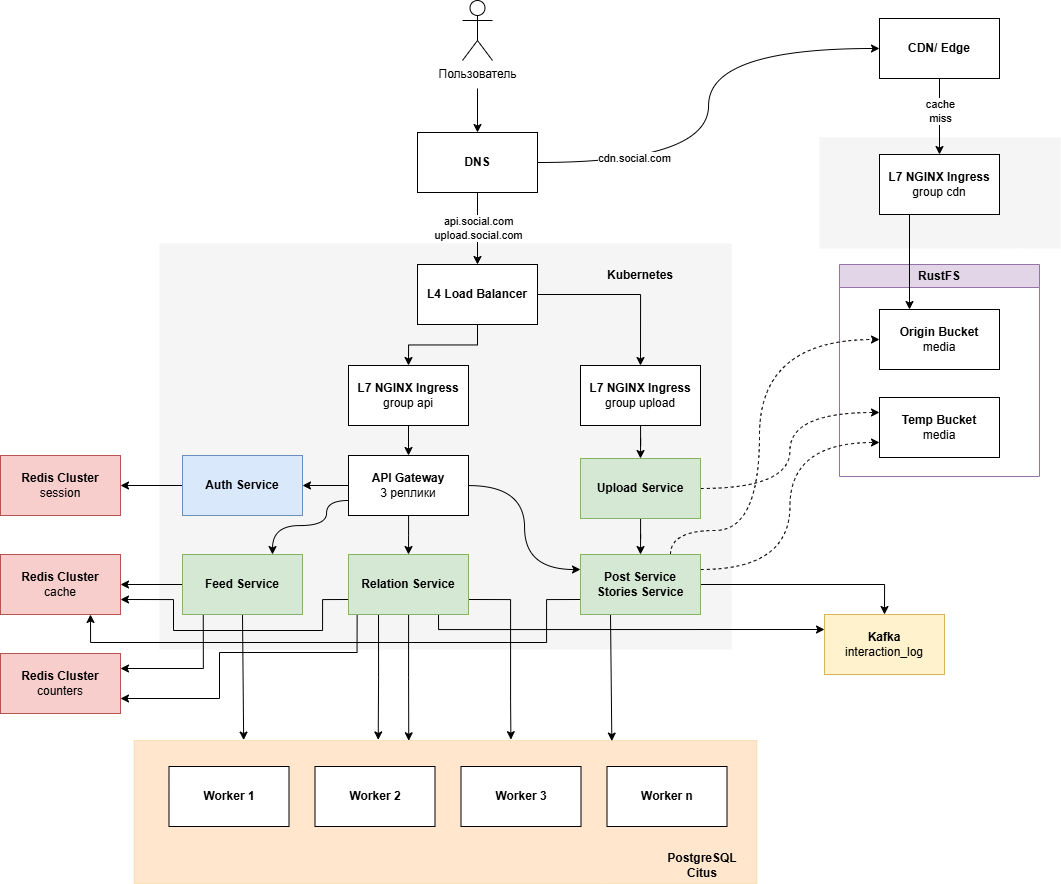

The diagram above was exported from draw.io. Its source (the exported page's mxGraphModel, read from the mxfile embedded in the PNG):
<mxGraphModel dx="665" dy="1063" grid="0" gridSize="10" guides="1" tooltips="1" connect="1" arrows="1" fold="1" page="0" pageScale="1" pageWidth="827" pageHeight="1169" math="0" shadow="0">
  <root>
    <mxCell id="0" />
    <mxCell id="1" parent="0" />
    <mxCell id="Ox249TCDBrkmnownjpAp-98" parent="1" style="rounded=0;whiteSpace=wrap;html=1;fillColor=#ffe6cc;strokeColor=#d79b00;strokeWidth=0;" value="" vertex="1">
      <mxGeometry height="143" width="623" x="1235.5" y="769" as="geometry" />
    </mxCell>
    <mxCell id="Ox249TCDBrkmnownjpAp-1" parent="1" style="rounded=0;whiteSpace=wrap;html=1;fillColor=#f5f5f5;fontColor=#333333;strokeColor=#F5F5F5;strokeWidth=0;" value="" vertex="1">
      <mxGeometry height="111" width="241" x="1921" y="166" as="geometry" />
    </mxCell>
    <mxCell id="Ox249TCDBrkmnownjpAp-4" parent="1" style="rounded=0;whiteSpace=wrap;html=1;fillColor=#f5f5f5;fontColor=#333333;strokeColor=#F5F5F5;strokeWidth=0;" value="" vertex="1">
      <mxGeometry height="406" width="572" x="1261" y="272" as="geometry" />
    </mxCell>
    <mxCell id="Ox249TCDBrkmnownjpAp-5" edge="1" parent="1" style="edgeStyle=orthogonalEdgeStyle;rounded=0;orthogonalLoop=1;jettySize=auto;html=1;" target="Ox249TCDBrkmnownjpAp-11" value="">
      <mxGeometry relative="1" as="geometry">
        <mxPoint x="1579" y="117" as="sourcePoint" />
      </mxGeometry>
    </mxCell>
    <mxCell id="Ox249TCDBrkmnownjpAp-6" parent="1" style="shape=umlActor;verticalLabelPosition=bottom;verticalAlign=top;html=1;outlineConnect=0;" value="Пользователь" vertex="1">
      <mxGeometry height="60" width="30" x="1564" y="29" as="geometry" />
    </mxCell>
    <mxCell id="Ox249TCDBrkmnownjpAp-7" edge="1" parent="1" source="Ox249TCDBrkmnownjpAp-11" style="edgeStyle=orthogonalEdgeStyle;rounded=0;orthogonalLoop=1;jettySize=auto;html=1;entryX=0.5;entryY=0;entryDx=0;entryDy=0;" target="Ox249TCDBrkmnownjpAp-14">
      <mxGeometry relative="1" as="geometry" />
    </mxCell>
    <mxCell id="Ox249TCDBrkmnownjpAp-8" connectable="0" parent="Ox249TCDBrkmnownjpAp-7" style="edgeLabel;html=1;align=center;verticalAlign=middle;resizable=0;points=[];" value="api.social.com&lt;div&gt;upload.social.com&lt;/div&gt;" vertex="1">
      <mxGeometry relative="1" x="-0.2639" y="2" as="geometry">
        <mxPoint x="-2" y="9" as="offset" />
      </mxGeometry>
    </mxCell>
    <mxCell id="Ox249TCDBrkmnownjpAp-9" edge="1" parent="1" source="Ox249TCDBrkmnownjpAp-11" style="edgeStyle=orthogonalEdgeStyle;rounded=0;orthogonalLoop=1;jettySize=auto;html=1;entryX=0;entryY=0.5;entryDx=0;entryDy=0;curved=1;" target="Ox249TCDBrkmnownjpAp-21">
      <mxGeometry relative="1" as="geometry" />
    </mxCell>
    <mxCell id="Ox249TCDBrkmnownjpAp-10" connectable="0" parent="Ox249TCDBrkmnownjpAp-9" style="edgeLabel;html=1;align=center;verticalAlign=middle;resizable=0;points=[];" value="cdn.social.com" vertex="1">
      <mxGeometry relative="1" x="-0.064" y="4" as="geometry">
        <mxPoint x="-71" y="38" as="offset" />
      </mxGeometry>
    </mxCell>
    <mxCell id="Ox249TCDBrkmnownjpAp-11" parent="1" style="rounded=0;whiteSpace=wrap;html=1;" value="&lt;b&gt;DNS&lt;/b&gt;" vertex="1">
      <mxGeometry height="60" width="120" x="1519" y="161" as="geometry" />
    </mxCell>
    <mxCell id="Ox249TCDBrkmnownjpAp-12" edge="1" parent="1" source="Ox249TCDBrkmnownjpAp-14" style="edgeStyle=orthogonalEdgeStyle;rounded=0;orthogonalLoop=1;jettySize=auto;html=1;entryX=0.5;entryY=0;entryDx=0;entryDy=0;" target="Ox249TCDBrkmnownjpAp-16">
      <mxGeometry relative="1" as="geometry" />
    </mxCell>
    <mxCell id="Ox249TCDBrkmnownjpAp-13" edge="1" parent="1" source="Ox249TCDBrkmnownjpAp-14" style="edgeStyle=orthogonalEdgeStyle;rounded=0;orthogonalLoop=1;jettySize=auto;html=1;entryX=0.5;entryY=0;entryDx=0;entryDy=0;" target="Ox249TCDBrkmnownjpAp-18">
      <mxGeometry relative="1" as="geometry" />
    </mxCell>
    <mxCell id="Ox249TCDBrkmnownjpAp-14" parent="1" style="rounded=0;whiteSpace=wrap;html=1;" value="&lt;b&gt;L4 Load Balancer&lt;/b&gt;" vertex="1">
      <mxGeometry height="60" width="120" x="1519" y="293" as="geometry" />
    </mxCell>
    <mxCell id="Ox249TCDBrkmnownjpAp-15" edge="1" parent="1" source="Ox249TCDBrkmnownjpAp-16" style="edgeStyle=orthogonalEdgeStyle;rounded=0;orthogonalLoop=1;jettySize=auto;html=1;entryX=0.5;entryY=0;entryDx=0;entryDy=0;exitX=0.5;exitY=1;exitDx=0;exitDy=0;curved=1;" target="Ox249TCDBrkmnownjpAp-27">
      <mxGeometry relative="1" as="geometry" />
    </mxCell>
    <mxCell id="Ox249TCDBrkmnownjpAp-16" parent="1" style="rounded=0;whiteSpace=wrap;html=1;" value="&lt;b&gt;L7 NGINX Ingress&lt;/b&gt;&lt;div&gt;group api&lt;/div&gt;" vertex="1">
      <mxGeometry height="60" width="120" x="1450" y="394" as="geometry" />
    </mxCell>
    <mxCell id="Ox249TCDBrkmnownjpAp-59" edge="1" parent="1" source="Ox249TCDBrkmnownjpAp-18" style="edgeStyle=orthogonalEdgeStyle;rounded=0;orthogonalLoop=1;jettySize=auto;html=1;entryX=0.5;entryY=0;entryDx=0;entryDy=0;" target="Ox249TCDBrkmnownjpAp-58">
      <mxGeometry relative="1" as="geometry" />
    </mxCell>
    <mxCell id="Ox249TCDBrkmnownjpAp-18" parent="1" style="rounded=0;whiteSpace=wrap;html=1;" value="&lt;b&gt;L7 NGINX Ingress&lt;/b&gt;&lt;div&gt;group upload&lt;/div&gt;" vertex="1">
      <mxGeometry height="60" width="120" x="1682" y="394" as="geometry" />
    </mxCell>
    <mxCell id="Ox249TCDBrkmnownjpAp-19" edge="1" parent="1" source="Ox249TCDBrkmnownjpAp-21" style="edgeStyle=orthogonalEdgeStyle;rounded=0;orthogonalLoop=1;jettySize=auto;html=1;entryX=0.5;entryY=0;entryDx=0;entryDy=0;" target="Ox249TCDBrkmnownjpAp-57">
      <mxGeometry relative="1" as="geometry" />
    </mxCell>
    <mxCell id="Ox249TCDBrkmnownjpAp-20" connectable="0" parent="Ox249TCDBrkmnownjpAp-19" style="edgeLabel;html=1;align=center;verticalAlign=middle;resizable=0;points=[];" value="cache&lt;div&gt;miss&lt;/div&gt;" vertex="1">
      <mxGeometry relative="1" x="-0.4148" y="-1" as="geometry">
        <mxPoint x="1" y="11" as="offset" />
      </mxGeometry>
    </mxCell>
    <mxCell id="Ox249TCDBrkmnownjpAp-21" parent="1" style="rounded=0;whiteSpace=wrap;html=1;" value="&lt;b&gt;CDN/ Edge&lt;/b&gt;" vertex="1">
      <mxGeometry height="60" width="120" x="1981" y="47" as="geometry" />
    </mxCell>
    <mxCell id="Ox249TCDBrkmnownjpAp-62" edge="1" parent="1" source="Ox249TCDBrkmnownjpAp-27" style="edgeStyle=orthogonalEdgeStyle;rounded=0;orthogonalLoop=1;jettySize=auto;html=1;entryX=1;entryY=0.5;entryDx=0;entryDy=0;" target="Ox249TCDBrkmnownjpAp-61">
      <mxGeometry relative="1" as="geometry" />
    </mxCell>
    <mxCell id="Ox249TCDBrkmnownjpAp-67" edge="1" parent="1" source="Ox249TCDBrkmnownjpAp-27" style="edgeStyle=orthogonalEdgeStyle;rounded=0;orthogonalLoop=1;jettySize=auto;html=1;entryX=0;entryY=0.25;entryDx=0;entryDy=0;curved=1;" target="Ox249TCDBrkmnownjpAp-65">
      <mxGeometry relative="1" as="geometry" />
    </mxCell>
    <mxCell id="Ox249TCDBrkmnownjpAp-75" edge="1" parent="1" source="Ox249TCDBrkmnownjpAp-27" style="edgeStyle=orthogonalEdgeStyle;rounded=0;orthogonalLoop=1;jettySize=auto;html=1;entryX=0.5;entryY=0;entryDx=0;entryDy=0;" target="Ox249TCDBrkmnownjpAp-74">
      <mxGeometry relative="1" as="geometry" />
    </mxCell>
    <mxCell id="Ox249TCDBrkmnownjpAp-78" edge="1" parent="1" source="Ox249TCDBrkmnownjpAp-27" style="edgeStyle=orthogonalEdgeStyle;rounded=0;orthogonalLoop=1;jettySize=auto;html=1;entryX=0.75;entryY=0;entryDx=0;entryDy=0;curved=1;exitX=0;exitY=0.75;exitDx=0;exitDy=0;" target="Ox249TCDBrkmnownjpAp-77">
      <mxGeometry relative="1" as="geometry">
        <Array as="points">
          <mxPoint x="1428" y="529" />
          <mxPoint x="1428" y="554" />
          <mxPoint x="1374" y="554" />
        </Array>
      </mxGeometry>
    </mxCell>
    <mxCell id="Ox249TCDBrkmnownjpAp-27" parent="1" style="rounded=0;whiteSpace=wrap;html=1;" value="&lt;b&gt;API Gateway&lt;/b&gt;&lt;div&gt;3 реплики&lt;/div&gt;" vertex="1">
      <mxGeometry height="60" width="120" x="1450" y="484" as="geometry" />
    </mxCell>
    <mxCell id="Ox249TCDBrkmnownjpAp-28" parent="1" style="swimlane;whiteSpace=wrap;html=1;fillColor=#e1d5e7;strokeColor=#9673a6;" value="RustFS" vertex="1">
      <mxGeometry height="212" width="200" x="1941" y="293" as="geometry" />
    </mxCell>
    <mxCell id="Ox249TCDBrkmnownjpAp-29" parent="Ox249TCDBrkmnownjpAp-28" style="rounded=0;whiteSpace=wrap;html=1;" value="&lt;b&gt;Origin Bucket&lt;/b&gt;&lt;div&gt;media&lt;/div&gt;" vertex="1">
      <mxGeometry height="60" width="120" x="40" y="45" as="geometry" />
    </mxCell>
    <mxCell id="Ox249TCDBrkmnownjpAp-30" parent="Ox249TCDBrkmnownjpAp-28" style="rounded=0;whiteSpace=wrap;html=1;" value="&lt;b&gt;Temp Bucket&lt;/b&gt;&lt;div&gt;media&lt;/div&gt;" vertex="1">
      <mxGeometry height="60" width="120" x="40" y="133" as="geometry" />
    </mxCell>
    <mxCell id="Ox249TCDBrkmnownjpAp-55" parent="1" style="text;html=1;whiteSpace=wrap;strokeColor=none;fillColor=none;align=center;verticalAlign=middle;rounded=0;" value="&lt;b&gt;Kubernetes&lt;/b&gt;" vertex="1">
      <mxGeometry height="30" width="60" x="1712" y="289" as="geometry" />
    </mxCell>
    <mxCell id="Ox249TCDBrkmnownjpAp-56" edge="1" parent="1" source="Ox249TCDBrkmnownjpAp-57" style="edgeStyle=orthogonalEdgeStyle;rounded=0;orthogonalLoop=1;jettySize=auto;html=1;entryX=0.25;entryY=0;entryDx=0;entryDy=0;exitX=0.25;exitY=1;exitDx=0;exitDy=0;" target="Ox249TCDBrkmnownjpAp-29">
      <mxGeometry relative="1" as="geometry" />
    </mxCell>
    <mxCell id="Ox249TCDBrkmnownjpAp-57" parent="1" style="rounded=0;whiteSpace=wrap;html=1;" value="&lt;b&gt;L7 NGINX Ingress&lt;/b&gt;&lt;div&gt;group cdn&lt;/div&gt;" vertex="1">
      <mxGeometry height="60" width="120" x="1981" y="183" as="geometry" />
    </mxCell>
    <mxCell id="Ox249TCDBrkmnownjpAp-60" edge="1" parent="1" source="Ox249TCDBrkmnownjpAp-58" style="edgeStyle=orthogonalEdgeStyle;rounded=0;orthogonalLoop=1;jettySize=auto;html=1;entryX=0;entryY=0.25;entryDx=0;entryDy=0;curved=1;dashed=1;" target="Ox249TCDBrkmnownjpAp-30">
      <mxGeometry relative="1" as="geometry" />
    </mxCell>
    <mxCell id="Ox249TCDBrkmnownjpAp-70" edge="1" parent="1" source="Ox249TCDBrkmnownjpAp-58" style="edgeStyle=orthogonalEdgeStyle;rounded=0;orthogonalLoop=1;jettySize=auto;html=1;entryX=0.5;entryY=0;entryDx=0;entryDy=0;" target="Ox249TCDBrkmnownjpAp-65">
      <mxGeometry relative="1" as="geometry" />
    </mxCell>
    <mxCell id="Ox249TCDBrkmnownjpAp-58" parent="1" style="rounded=0;whiteSpace=wrap;html=1;fillColor=#d5e8d4;strokeColor=#82b366;" value="&lt;b&gt;Upload Service&lt;/b&gt;" vertex="1">
      <mxGeometry height="60" width="120" x="1682" y="487" as="geometry" />
    </mxCell>
    <mxCell id="Ox249TCDBrkmnownjpAp-64" edge="1" parent="1" source="Ox249TCDBrkmnownjpAp-61" style="edgeStyle=orthogonalEdgeStyle;rounded=0;orthogonalLoop=1;jettySize=auto;html=1;entryX=1;entryY=0.5;entryDx=0;entryDy=0;" target="Ox249TCDBrkmnownjpAp-63">
      <mxGeometry relative="1" as="geometry" />
    </mxCell>
    <mxCell id="Ox249TCDBrkmnownjpAp-61" parent="1" style="rounded=0;whiteSpace=wrap;html=1;fillColor=#dae8fc;strokeColor=#6c8ebf;" value="&lt;b&gt;Auth Service&lt;/b&gt;" vertex="1">
      <mxGeometry height="60" width="120" x="1284" y="484" as="geometry" />
    </mxCell>
    <mxCell id="Ox249TCDBrkmnownjpAp-63" parent="1" style="rounded=0;whiteSpace=wrap;html=1;fillColor=#f8cecc;strokeColor=#b85450;" value="&lt;b&gt;Redis Cluster&lt;/b&gt;&lt;div&gt;session&lt;/div&gt;" vertex="1">
      <mxGeometry height="60" width="120" x="1102" y="484" as="geometry" />
    </mxCell>
    <mxCell id="Ox249TCDBrkmnownjpAp-68" edge="1" parent="1" source="Ox249TCDBrkmnownjpAp-65" style="edgeStyle=orthogonalEdgeStyle;rounded=0;orthogonalLoop=1;jettySize=auto;html=1;entryX=0;entryY=0.5;entryDx=0;entryDy=0;exitX=0.75;exitY=0;exitDx=0;exitDy=0;curved=1;dashed=1;" target="Ox249TCDBrkmnownjpAp-29">
      <mxGeometry relative="1" as="geometry">
        <Array as="points">
          <mxPoint x="1772" y="559" />
          <mxPoint x="1861" y="559" />
          <mxPoint x="1861" y="368" />
        </Array>
      </mxGeometry>
    </mxCell>
    <mxCell id="Ox249TCDBrkmnownjpAp-69" edge="1" parent="1" source="Ox249TCDBrkmnownjpAp-65" style="edgeStyle=orthogonalEdgeStyle;rounded=0;orthogonalLoop=1;jettySize=auto;html=1;entryX=0;entryY=0.75;entryDx=0;entryDy=0;curved=1;dashed=1;exitX=1;exitY=0.25;exitDx=0;exitDy=0;" target="Ox249TCDBrkmnownjpAp-30">
      <mxGeometry relative="1" as="geometry" />
    </mxCell>
    <mxCell id="Ox249TCDBrkmnownjpAp-73" edge="1" parent="1" source="Ox249TCDBrkmnownjpAp-65" style="edgeStyle=orthogonalEdgeStyle;rounded=0;orthogonalLoop=1;jettySize=auto;html=1;entryX=0.5;entryY=0;entryDx=0;entryDy=0;" target="Ox249TCDBrkmnownjpAp-71">
      <mxGeometry relative="1" as="geometry" />
    </mxCell>
    <mxCell id="Ox249TCDBrkmnownjpAp-87" edge="1" parent="1" source="Ox249TCDBrkmnownjpAp-65" style="edgeStyle=orthogonalEdgeStyle;rounded=0;orthogonalLoop=1;jettySize=auto;html=1;entryX=0.75;entryY=1;entryDx=0;entryDy=0;exitX=0;exitY=0.75;exitDx=0;exitDy=0;" target="Ox249TCDBrkmnownjpAp-79">
      <mxGeometry relative="1" as="geometry">
        <Array as="points">
          <mxPoint x="1648" y="628" />
          <mxPoint x="1648" y="671" />
          <mxPoint x="1192" y="671" />
        </Array>
      </mxGeometry>
    </mxCell>
    <mxCell id="Ox249TCDBrkmnownjpAp-109" edge="1" parent="1" source="Ox249TCDBrkmnownjpAp-65" style="rounded=0;orthogonalLoop=1;jettySize=auto;html=1;exitX=0.25;exitY=1;exitDx=0;exitDy=0;entryX=0.767;entryY=0.004;entryDx=0;entryDy=0;entryPerimeter=0;" target="Ox249TCDBrkmnownjpAp-98">
      <mxGeometry relative="1" as="geometry">
        <mxPoint x="1361" y="770" as="targetPoint" />
      </mxGeometry>
    </mxCell>
    <mxCell id="Ox249TCDBrkmnownjpAp-65" parent="1" style="rounded=0;whiteSpace=wrap;html=1;fillColor=#d5e8d4;strokeColor=#82b366;" value="&lt;b&gt;Post Service&lt;/b&gt;&lt;div&gt;&lt;b&gt;Stories Service&lt;/b&gt;&lt;/div&gt;" vertex="1">
      <mxGeometry height="60" width="120" x="1682" y="583" as="geometry" />
    </mxCell>
    <mxCell id="Ox249TCDBrkmnownjpAp-71" parent="1" style="rounded=0;whiteSpace=wrap;html=1;fillColor=#fff2cc;strokeColor=#d6b656;" value="&lt;b&gt;Kafka&lt;/b&gt;&lt;br&gt;&lt;div&gt;interaction_log&lt;/div&gt;" vertex="1">
      <mxGeometry height="60" width="120" x="1926" y="643" as="geometry" />
    </mxCell>
    <mxCell id="Ox249TCDBrkmnownjpAp-84" edge="1" parent="1" source="Ox249TCDBrkmnownjpAp-74" style="edgeStyle=orthogonalEdgeStyle;rounded=0;orthogonalLoop=1;jettySize=auto;html=1;entryX=0;entryY=0.25;entryDx=0;entryDy=0;exitX=0.75;exitY=1;exitDx=0;exitDy=0;" target="Ox249TCDBrkmnownjpAp-71">
      <mxGeometry relative="1" as="geometry">
        <Array as="points">
          <mxPoint x="1540" y="658" />
        </Array>
      </mxGeometry>
    </mxCell>
    <mxCell id="Ox249TCDBrkmnownjpAp-86" edge="1" parent="1" source="Ox249TCDBrkmnownjpAp-74" style="edgeStyle=orthogonalEdgeStyle;rounded=0;orthogonalLoop=1;jettySize=auto;html=1;entryX=1;entryY=0.75;entryDx=0;entryDy=0;exitX=0;exitY=0.75;exitDx=0;exitDy=0;" target="Ox249TCDBrkmnownjpAp-79">
      <mxGeometry relative="1" as="geometry">
        <Array as="points">
          <mxPoint x="1424" y="628" />
          <mxPoint x="1424" y="659" />
          <mxPoint x="1275" y="659" />
          <mxPoint x="1275" y="628" />
        </Array>
      </mxGeometry>
    </mxCell>
    <mxCell id="Ox249TCDBrkmnownjpAp-89" edge="1" parent="1" source="Ox249TCDBrkmnownjpAp-74" style="edgeStyle=orthogonalEdgeStyle;rounded=0;orthogonalLoop=1;jettySize=auto;html=1;entryX=1;entryY=0.75;entryDx=0;entryDy=0;exitX=0.072;exitY=1.004;exitDx=0;exitDy=0;exitPerimeter=0;" target="Ox249TCDBrkmnownjpAp-81">
      <mxGeometry relative="1" as="geometry">
        <Array as="points">
          <mxPoint x="1459" y="681" />
          <mxPoint x="1321" y="681" />
          <mxPoint x="1321" y="727" />
        </Array>
      </mxGeometry>
    </mxCell>
    <mxCell id="Ox249TCDBrkmnownjpAp-106" edge="1" parent="1" source="Ox249TCDBrkmnownjpAp-74" style="edgeStyle=orthogonalEdgeStyle;rounded=0;orthogonalLoop=1;jettySize=auto;html=1;entryX=0.441;entryY=0.002;entryDx=0;entryDy=0;entryPerimeter=0;" target="Ox249TCDBrkmnownjpAp-98">
      <mxGeometry relative="1" as="geometry" />
    </mxCell>
    <mxCell id="Ox249TCDBrkmnownjpAp-107" edge="1" parent="1" source="Ox249TCDBrkmnownjpAp-74" style="edgeStyle=orthogonalEdgeStyle;rounded=0;orthogonalLoop=1;jettySize=auto;html=1;entryX=0.605;entryY=-0.006;entryDx=0;entryDy=0;exitX=1;exitY=0.75;exitDx=0;exitDy=0;entryPerimeter=0;" target="Ox249TCDBrkmnownjpAp-98">
      <mxGeometry relative="1" as="geometry">
        <Array as="points">
          <mxPoint x="1612" y="628" />
          <mxPoint x="1612" y="730" />
          <mxPoint x="1612" y="730" />
        </Array>
      </mxGeometry>
    </mxCell>
    <mxCell id="Ox249TCDBrkmnownjpAp-108" edge="1" parent="1" source="Ox249TCDBrkmnownjpAp-74" style="edgeStyle=orthogonalEdgeStyle;rounded=0;orthogonalLoop=1;jettySize=auto;html=1;entryX=0.392;entryY=-0.004;entryDx=0;entryDy=0;exitX=0.25;exitY=1;exitDx=0;exitDy=0;entryPerimeter=0;" target="Ox249TCDBrkmnownjpAp-98">
      <mxGeometry relative="1" as="geometry" />
    </mxCell>
    <mxCell id="Ox249TCDBrkmnownjpAp-74" parent="1" style="rounded=0;whiteSpace=wrap;html=1;fillColor=#d5e8d4;strokeColor=#82b366;" value="&lt;b&gt;Relation Service&lt;/b&gt;" vertex="1">
      <mxGeometry height="60" width="120" x="1450" y="583" as="geometry" />
    </mxCell>
    <mxCell id="Ox249TCDBrkmnownjpAp-80" edge="1" parent="1" source="Ox249TCDBrkmnownjpAp-77" style="edgeStyle=orthogonalEdgeStyle;rounded=0;orthogonalLoop=1;jettySize=auto;html=1;entryX=1;entryY=0.5;entryDx=0;entryDy=0;" target="Ox249TCDBrkmnownjpAp-79">
      <mxGeometry relative="1" as="geometry" />
    </mxCell>
    <mxCell id="Ox249TCDBrkmnownjpAp-88" edge="1" parent="1" source="Ox249TCDBrkmnownjpAp-77" style="edgeStyle=orthogonalEdgeStyle;rounded=0;orthogonalLoop=1;jettySize=auto;html=1;entryX=1;entryY=0.25;entryDx=0;entryDy=0;exitX=0.173;exitY=0.986;exitDx=0;exitDy=0;exitPerimeter=0;" target="Ox249TCDBrkmnownjpAp-81">
      <mxGeometry relative="1" as="geometry" />
    </mxCell>
    <mxCell id="Ox249TCDBrkmnownjpAp-105" edge="1" parent="1" source="Ox249TCDBrkmnownjpAp-77" style="rounded=0;orthogonalLoop=1;jettySize=auto;html=1;exitX=0.5;exitY=1;exitDx=0;exitDy=0;entryX=0.176;entryY=-0.003;entryDx=0;entryDy=0;entryPerimeter=0;" target="Ox249TCDBrkmnownjpAp-98">
      <mxGeometry relative="1" as="geometry">
        <mxPoint x="1342" y="768" as="targetPoint" />
      </mxGeometry>
    </mxCell>
    <mxCell id="Ox249TCDBrkmnownjpAp-77" parent="1" style="rounded=0;whiteSpace=wrap;html=1;fillColor=#d5e8d4;strokeColor=#82b366;" value="&lt;b&gt;Feed Service&lt;/b&gt;" vertex="1">
      <mxGeometry height="60" width="120" x="1284" y="583" as="geometry" />
    </mxCell>
    <mxCell id="Ox249TCDBrkmnownjpAp-79" parent="1" style="rounded=0;whiteSpace=wrap;html=1;fillColor=#f8cecc;strokeColor=#b85450;" value="&lt;b&gt;Redis Cluster&lt;/b&gt;&lt;div&gt;cache&lt;/div&gt;" vertex="1">
      <mxGeometry height="60" width="120" x="1102" y="583" as="geometry" />
    </mxCell>
    <mxCell id="Ox249TCDBrkmnownjpAp-81" parent="1" style="rounded=0;whiteSpace=wrap;html=1;fillColor=#f8cecc;strokeColor=#b85450;" value="&lt;b&gt;Redis Cluster&lt;/b&gt;&lt;div&gt;counters&lt;/div&gt;" vertex="1">
      <mxGeometry height="60" width="120" x="1102" y="682" as="geometry" />
    </mxCell>
    <mxCell id="Ox249TCDBrkmnownjpAp-91" parent="1" style="rounded=0;whiteSpace=wrap;html=1;" value="&lt;b&gt;Worker 1&lt;/b&gt;" vertex="1">
      <mxGeometry height="60" width="120" x="1270.5" y="795" as="geometry" />
    </mxCell>
    <mxCell id="Ox249TCDBrkmnownjpAp-92" parent="1" style="rounded=0;whiteSpace=wrap;html=1;" value="&lt;b&gt;Worker 2&lt;/b&gt;" vertex="1">
      <mxGeometry height="60" width="120" x="1416.5" y="795" as="geometry" />
    </mxCell>
    <mxCell id="Ox249TCDBrkmnownjpAp-93" parent="1" style="rounded=0;whiteSpace=wrap;html=1;" value="&lt;b&gt;Worker 3&lt;/b&gt;" vertex="1">
      <mxGeometry height="60" width="120" x="1562.5" y="795" as="geometry" />
    </mxCell>
    <mxCell id="Ox249TCDBrkmnownjpAp-95" parent="1" style="rounded=0;whiteSpace=wrap;html=1;" value="&lt;b&gt;Worker n&lt;/b&gt;" vertex="1">
      <mxGeometry height="60" width="120" x="1708.5" y="795" as="geometry" />
    </mxCell>
    <mxCell id="Ox249TCDBrkmnownjpAp-99" parent="1" style="text;html=1;whiteSpace=wrap;strokeColor=none;fillColor=none;align=center;verticalAlign=middle;rounded=0;" value="&lt;b&gt;PostgreSQL Citus&lt;/b&gt;" vertex="1">
      <mxGeometry height="30" width="82" x="1762.5" y="879" as="geometry" />
    </mxCell>
  </root>
</mxGraphModel>